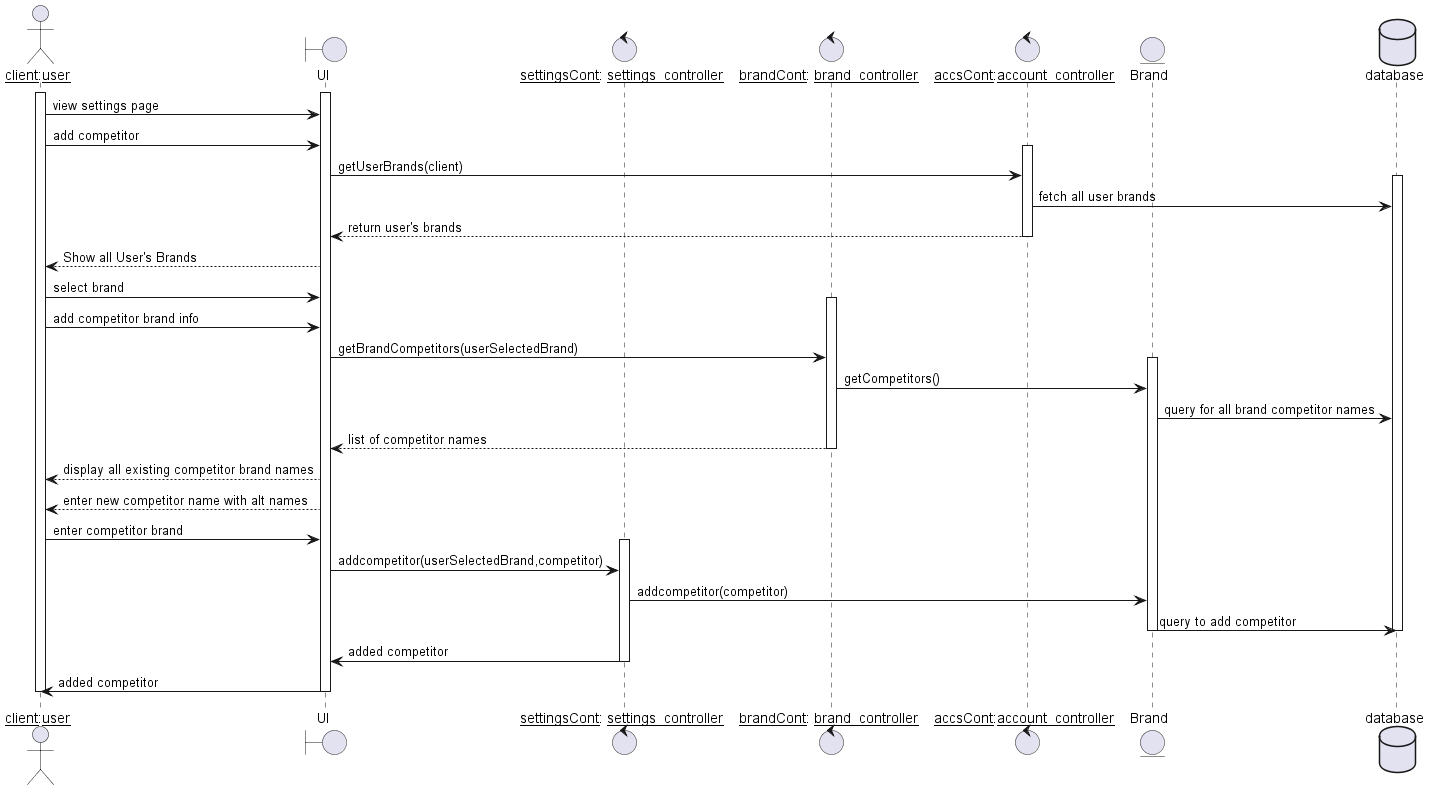

The diagram above was rendered by PlantUML. Its source (embedded in the PNG):
@startuml

actor "__client__:__user__" as client
boundary UI
control "__settingsCont__: __settings_controller__" as SC
control "__brandCont__: __brand_controller__" as BC

control "__accsCont__:__account_controller__" as AC
entity Brand
database database

activate client 
activate UI
client -> UI: view settings page
client -> UI: add competitor
activate AC
UI -> AC: getUserBrands(client)
activate database
AC -> database: fetch all user brands
AC --> UI: return user's brands
deactivate AC
UI --> client: Show all User's Brands
UI <- client: select brand
activate BC
UI <- client : add competitor brand info
UI -> BC : getBrandCompetitors(userSelectedBrand)
activate Brand
BC -> Brand: getCompetitors()
Brand -> database : query for all brand competitor names
BC --> UI: list of competitor names
deactivate BC
UI --> client : display all existing competitor brand names
UI --> client: enter new competitor name with alt names
client -> UI : enter competitor brand
activate SC
UI -> SC: addcompetitor(userSelectedBrand,competitor)
SC -> Brand: addcompetitor(competitor)
Brand -> database : query to add competitor
deactivate database
deactivate Brand
SC -> UI : added competitor
deactivate SC
UI -> client: added competitor
deactivate client 
deactivate UI


@enduml